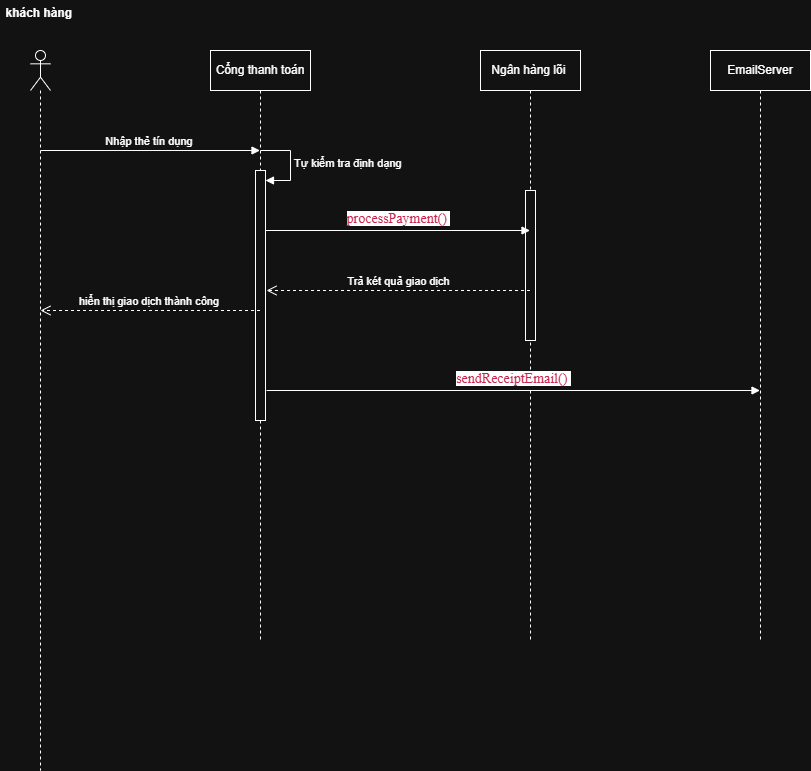

The diagram above was exported from draw.io. Its source (the exported page's mxGraphModel, read from the mxfile embedded in the PNG):
<mxGraphModel dx="858" dy="512" grid="1" gridSize="10" guides="1" tooltips="1" connect="1" arrows="1" fold="1" page="1" pageScale="1" pageWidth="850" pageHeight="1100" math="0" shadow="0">
  <root>
    <mxCell id="0" />
    <mxCell id="1" parent="0" />
    <mxCell id="X4Ny9gn1Pkql-7XLMISJ-1" parent="1" style="shape=umlLifeline;perimeter=lifelinePerimeter;whiteSpace=wrap;html=1;container=1;dropTarget=0;collapsible=0;recursiveResize=0;outlineConnect=0;portConstraint=eastwest;newEdgeStyle={&quot;curved&quot;:0,&quot;rounded&quot;:0};participant=umlActor;" value="" vertex="1">
      <mxGeometry height="720" width="20" x="120" y="100" as="geometry" />
    </mxCell>
    <mxCell id="X4Ny9gn1Pkql-7XLMISJ-2" parent="1" style="text;align=center;fontStyle=1;verticalAlign=middle;spacingLeft=3;spacingRight=3;strokeColor=none;rotatable=0;points=[[0,0.5],[1,0.5]];portConstraint=eastwest;html=1;" value="khách hàng&amp;nbsp;" vertex="1">
      <mxGeometry height="26" width="80" x="90" y="50" as="geometry" />
    </mxCell>
    <mxCell id="X4Ny9gn1Pkql-7XLMISJ-3" parent="1" style="shape=umlLifeline;perimeter=lifelinePerimeter;whiteSpace=wrap;html=1;container=1;dropTarget=0;collapsible=0;recursiveResize=0;outlineConnect=0;portConstraint=eastwest;newEdgeStyle={&quot;curved&quot;:0,&quot;rounded&quot;:0};" value="Cổng thanh toán" vertex="1">
      <mxGeometry height="590" width="100" x="300" y="100" as="geometry" />
    </mxCell>
    <mxCell id="X4Ny9gn1Pkql-7XLMISJ-9" parent="X4Ny9gn1Pkql-7XLMISJ-3" style="html=1;points=[[0,0,0,0,5],[0,1,0,0,-5],[1,0,0,0,5],[1,1,0,0,-5]];perimeter=orthogonalPerimeter;outlineConnect=0;targetShapes=umlLifeline;portConstraint=eastwest;newEdgeStyle={&quot;curved&quot;:0,&quot;rounded&quot;:0};" value="" vertex="1">
      <mxGeometry height="250" width="10" x="45" y="120" as="geometry" />
    </mxCell>
    <mxCell id="X4Ny9gn1Pkql-7XLMISJ-10" edge="1" parent="X4Ny9gn1Pkql-7XLMISJ-3" style="html=1;align=left;spacingLeft=2;endArrow=block;rounded=0;edgeStyle=orthogonalEdgeStyle;curved=0;rounded=0;" target="X4Ny9gn1Pkql-7XLMISJ-9" value="Tự kiểm tra định dạng&amp;nbsp;">
      <mxGeometry relative="1" as="geometry">
        <Array as="points">
          <mxPoint x="80" y="130" />
        </Array>
        <mxPoint x="50" y="100" as="sourcePoint" />
      </mxGeometry>
    </mxCell>
    <mxCell id="X4Ny9gn1Pkql-7XLMISJ-4" parent="1" style="shape=umlLifeline;perimeter=lifelinePerimeter;whiteSpace=wrap;html=1;container=1;dropTarget=0;collapsible=0;recursiveResize=0;outlineConnect=0;portConstraint=eastwest;newEdgeStyle={&quot;curved&quot;:0,&quot;rounded&quot;:0};" value="Ngân hàng lõi&amp;nbsp;" vertex="1">
      <mxGeometry height="590" width="100" x="570" y="100" as="geometry" />
    </mxCell>
    <mxCell id="nOcL7DuqDsTlP5e4pU_J-4" parent="X4Ny9gn1Pkql-7XLMISJ-4" style="html=1;points=[[0,0,0,0,5],[0,1,0,0,-5],[1,0,0,0,5],[1,1,0,0,-5]];perimeter=orthogonalPerimeter;outlineConnect=0;targetShapes=umlLifeline;portConstraint=eastwest;newEdgeStyle={&quot;curved&quot;:0,&quot;rounded&quot;:0};" value="" vertex="1">
      <mxGeometry height="150" width="10" x="45" y="140" as="geometry" />
    </mxCell>
    <mxCell id="X4Ny9gn1Pkql-7XLMISJ-5" parent="1" style="shape=umlLifeline;perimeter=lifelinePerimeter;whiteSpace=wrap;html=1;container=1;dropTarget=0;collapsible=0;recursiveResize=0;outlineConnect=0;portConstraint=eastwest;newEdgeStyle={&quot;curved&quot;:0,&quot;rounded&quot;:0};" value="EmailServer" vertex="1">
      <mxGeometry height="590" width="100" x="800" y="100" as="geometry" />
    </mxCell>
    <mxCell id="X4Ny9gn1Pkql-7XLMISJ-6" edge="1" parent="1" style="html=1;verticalAlign=bottom;endArrow=block;curved=0;rounded=0;" target="X4Ny9gn1Pkql-7XLMISJ-3" value="Nhập thẻ tín dụng&amp;nbsp;">
      <mxGeometry relative="1" width="80" as="geometry">
        <mxPoint x="130" y="200" as="sourcePoint" />
        <mxPoint x="210" y="200" as="targetPoint" />
      </mxGeometry>
    </mxCell>
    <mxCell id="nOcL7DuqDsTlP5e4pU_J-1" edge="1" parent="1" style="html=1;verticalAlign=bottom;endArrow=block;curved=0;rounded=0;" target="X4Ny9gn1Pkql-7XLMISJ-4" value="&lt;span style=&quot;box-sizing: border-box; margin: 0px; padding: 0px; font-family: SFProDisplay; text-align: start; text-wrap-mode: wrap; background-color: rgb(255, 255, 255); color: rgb(199, 37, 78); font-size: 14px;&quot;&gt;&lt;span lang=&quot;EN-US&quot; style=&quot;box-sizing: border-box; margin: 0px; padding: 0px; line-height: 16.1px;&quot;&gt;processPayment()&lt;/span&gt;&lt;/span&gt;&lt;span style=&quot;box-sizing: border-box; margin: 0px; padding: 0px; color: rgb(0, 0, 0); font-family: SFProDisplay; text-align: start; text-wrap-mode: wrap; background-color: rgb(255, 255, 255); font-size: 14px;&quot;&gt;&lt;span lang=&quot;EN-US&quot; style=&quot;box-sizing: border-box; margin: 0px; padding: 0px;&quot;&gt;&amp;nbsp;&lt;/span&gt;&lt;/span&gt;">
      <mxGeometry relative="1" width="80" as="geometry">
        <mxPoint x="355" y="280" as="sourcePoint" />
        <mxPoint x="435" y="280" as="targetPoint" />
      </mxGeometry>
    </mxCell>
    <mxCell id="nOcL7DuqDsTlP5e4pU_J-2" edge="1" parent="1" source="X4Ny9gn1Pkql-7XLMISJ-4" style="html=1;verticalAlign=bottom;endArrow=open;dashed=1;endSize=8;curved=0;rounded=0;" value="Trả két quả giao dịch">
      <mxGeometry relative="1" as="geometry">
        <mxPoint x="436" y="340" as="sourcePoint" />
        <mxPoint x="356" y="340" as="targetPoint" />
      </mxGeometry>
    </mxCell>
    <mxCell id="nOcL7DuqDsTlP5e4pU_J-3" edge="1" parent="1" source="X4Ny9gn1Pkql-7XLMISJ-3" style="html=1;verticalAlign=bottom;endArrow=open;dashed=1;endSize=8;curved=0;rounded=0;" value="hiển thị giao dịch thành công&amp;nbsp;">
      <mxGeometry relative="1" as="geometry">
        <mxPoint x="210" y="360" as="sourcePoint" />
        <mxPoint x="130" y="360" as="targetPoint" />
      </mxGeometry>
    </mxCell>
    <mxCell id="nOcL7DuqDsTlP5e4pU_J-5" edge="1" parent="1" style="html=1;verticalAlign=bottom;endArrow=block;curved=0;rounded=0;" target="X4Ny9gn1Pkql-7XLMISJ-5" value="&lt;span style=&quot;box-sizing: border-box; margin: 0px; padding: 0px; font-family: SFProDisplay; text-align: start; text-wrap-mode: wrap; background-color: rgb(255, 255, 255); color: rgb(199, 37, 78); font-size: 14px;&quot;&gt;&lt;span lang=&quot;EN-US&quot; style=&quot;box-sizing: border-box; margin: 0px; padding: 0px; line-height: 16.1px;&quot;&gt;sendReceiptEmail()&lt;/span&gt;&lt;/span&gt;&lt;span style=&quot;box-sizing: border-box; margin: 0px; padding: 0px; color: rgb(0, 0, 0); font-family: SFProDisplay; text-align: start; text-wrap-mode: wrap; background-color: rgb(255, 255, 255); font-size: 14px;&quot;&gt;&lt;span lang=&quot;EN-US&quot; style=&quot;box-sizing: border-box; margin: 0px; padding: 0px;&quot;&gt;&amp;nbsp;&lt;/span&gt;&lt;/span&gt;">
      <mxGeometry relative="1" width="80" as="geometry">
        <mxPoint x="356" y="440" as="sourcePoint" />
        <mxPoint x="436" y="440" as="targetPoint" />
      </mxGeometry>
    </mxCell>
  </root>
</mxGraphModel>